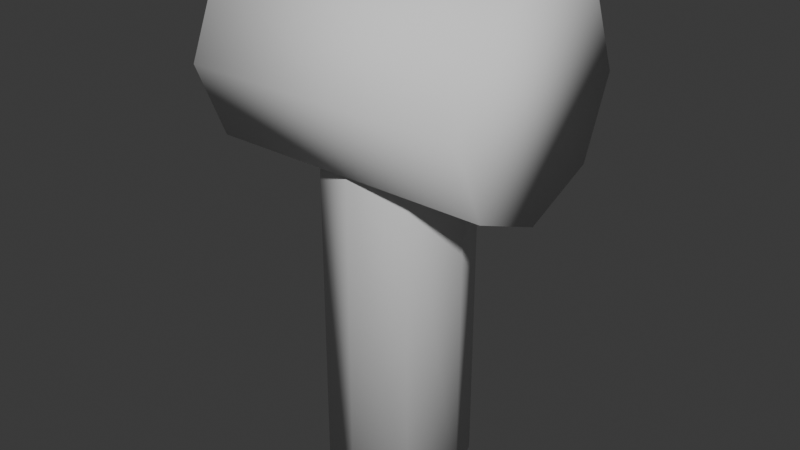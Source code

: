 # Source: greany.blend  (saved by Blender 4.0.36; exported with 4.5.12 LTS)
import bpy
from mathutils import Matrix  # noqa: F401  (used for matrix-valued properties, if any)

bpy.ops.wm.read_factory_settings(use_empty=True)
scene = bpy.context.scene
scene.name = 'Scene'

# ---- collections
col_collection = bpy.data.collections.new('Collection'); scene.collection.children.link(col_collection)

# ---- materials (node trees are filled in below, after node groups)
mat_material = bpy.data.materials.new('Material')
mat_material.alpha_threshold = 0.0
mat_material.use_transparent_shadow = False
mat_material.roughness = 0.5
mat_material.line_color = (0.0, 0.0, 0.0, 1.0)
mat_both = bpy.data.materials.new('Both')
mat_both.use_transparent_shadow = False
mat_stroke = bpy.data.materials.new('Stroke')
mat_stroke.use_transparent_shadow = False
mat_both_001 = bpy.data.materials.new('Both.001')
mat_both_001.use_transparent_shadow = False
mat_stroke_001 = bpy.data.materials.new('Stroke.001')
mat_stroke_001.use_transparent_shadow = False
mat_both_002 = bpy.data.materials.new('Both.002')
mat_both_002.use_transparent_shadow = False
mat_stroke_002 = bpy.data.materials.new('Stroke.002')
mat_stroke_002.use_transparent_shadow = False

# ---- material node trees
mat_material.use_nodes = True; mat_material.node_tree.nodes.clear()
_N = mat_material.node_tree.nodes; _L = mat_material.node_tree.links
n0 = _N.new('ShaderNodeOutputMaterial'); n0.name = 'Material Output'; n0.location = (300, 300)
n1 = _N.new('ShaderNodeBsdfPrincipled'); n1.name = 'Principled BSDF'; n1.location = (10, 300)
n1.inputs[3].default_value = 1.45
_L.new(n1.outputs[0], n0.inputs[0])
n0.is_active_output = True

# ---- world
world_world = bpy.data.worlds.new('World'); scene.world = world_world
world_world.use_nodes = True; world_world.node_tree.nodes.clear()
_N = world_world.node_tree.nodes; _L = world_world.node_tree.links
n0 = _N.new('ShaderNodeOutputWorld'); n0.name = 'World Output'; n0.location = (300, 300)
n1 = _N.new('ShaderNodeBackground'); n1.name = 'Background'; n1.location = (10, 300)
n1.inputs[0].default_value = (0.05088, 0.05088, 0.05088, 1.0)
_L.new(n1.outputs[0], n0.inputs[0])
n0.is_active_output = True
world_world.color = (0.05088, 0.05088, 0.05088)
world_world.use_sun_shadow = False
world_world.sun_shadow_jitter_overblur = 0.0

# ---- meshes
me_cube = bpy.data.meshes.new('Cube')
me_cube.from_pydata([(0.2421, 0.2263, 0.8637), (0.2449, 0.2263, 0.4178), (0.2421, -0.2417, 0.8637), (0.2449, -0.2417, 0.4178), (-0.2404, 0.2263, 0.869), (-0.2123, 0.2263, 0.4114), (-0.2404, -0.2417, 0.869), (-0.2123, -0.2417, 0.4114), (-0.1465, -0.1218, 0.1892), (-0.06588, -0.09, 0.5134), (-0.1465, 0.128, 0.1777), (-0.06588, 0.07416, 0.5134), (0.1575, -0.1218, 0.1892), (0.07687, -0.09, 0.5134), (0.1575, 0.128, 0.1777), (0.07687, 0.07416, 0.5134), (0.1607, -0.07687, 0.3654), (0.1602, -0.07687, 0.5197), (0.1607, 0.09702, 0.3654), (0.1602, 0.09702, 0.5197), (0.3205, -0.07687, 0.364), (0.3127, -0.07687, 0.5249), (0.3205, 0.09702, 0.364), (0.3127, 0.09702, 0.5249), (-0.0008715, -0.04298, 0.09118), (-0.01448, -0.06283, 0.2668), (-0.0008715, 0.05855, 0.09118), (-0.01448, 0.05855, 0.2668), (0.06792, -0.04298, 0.08244), (0.1102, -0.06283, 0.2805), (0.06792, 0.05855, 0.08244), (0.1102, 0.05855, 0.2805)], [], [(0, 4, 6, 2), (3, 2, 6, 7), (7, 6, 4, 5), (5, 1, 3, 7), (1, 0, 2, 3), (5, 4, 0, 1), (8, 9, 11, 10), (10, 11, 15, 14), (14, 15, 13, 12), (12, 13, 9, 8), (10, 14, 12, 8), (15, 11, 9, 13), (16, 17, 19, 18), (18, 19, 23, 22), (22, 23, 21, 20), (20, 21, 17, 16), (18, 22, 20, 16), (23, 19, 17, 21), (24, 25, 27, 26), (26, 27, 31, 30), (30, 31, 29, 28), (28, 29, 25, 24), (26, 30, 28, 24), (31, 27, 25, 29)])
_uv = me_cube.uv_layers.new(name='UVMap')
_uv.uv.foreach_set('vector', [0.625, 0.5, 0.875, 0.5, 0.875, 0.75, 0.625, 0.75, 0.375, 0.75, 0.625, 0.75, 0.625, 1.0, 0.375, 1.0, 0.375, 0.0, 0.625, 0.0, 0.625, 0.25, 0.375, 0.25, 0.125, 0.5, 0.375, 0.5, 0.375, 0.75, 0.125, 0.75, 0.375, 0.5, 0.625, 0.5, 0.625, 0.75, 0.375, 0.75, 0.375, 0.25, 0.625, 0.25, 0.625, 0.5, 0.375, 0.5, 0.375, 0.0, 0.625, 0.0, 0.625, 0.25, 0.375, 0.25, 0.375, 0.25, 0.625, 0.25, 0.625, 0.5, 0.375, 0.5, 0.375, 0.5, 0.625, 0.5, 0.625, 0.75, 0.375, 0.75, 0.375, 0.75, 0.625, 0.75, 0.625, 1.0, 0.375, 1.0, 0.125, 0.5, 0.375, 0.5, 0.375, 0.75, 0.125, 0.75, 0.625, 0.5, 0.875, 0.5, 0.875, 0.75, 0.625, 0.75, 0.375, 0.0, 0.625, 0.0, 0.625, 0.25, 0.375, 0.25, 0.375, 0.25, 0.625, 0.25, 0.625, 0.5, 0.375, 0.5, 0.375, 0.5, 0.625, 0.5, 0.625, 0.75, 0.375, 0.75, 0.375, 0.75, 0.625, 0.75, 0.625, 1.0, 0.375, 1.0, 0.125, 0.5, 0.375, 0.5, 0.375, 0.75, 0.125, 0.75, 0.625, 0.5, 0.875, 0.5, 0.875, 0.75, 0.625, 0.75, 0.375, 0.0, 0.625, 0.0, 0.625, 0.25, 0.375, 0.25, 0.375, 0.25, 0.625, 0.25, 0.625, 0.5, 0.375, 0.5, 0.375, 0.5, 0.625, 0.5, 0.625, 0.75, 0.375, 0.75, 0.375, 0.75, 0.625, 0.75, 0.625, 1.0, 0.375, 1.0, 0.125, 0.5, 0.375, 0.5, 0.375, 0.75, 0.125, 0.75, 0.625, 0.5, 0.875, 0.5, 0.875, 0.75, 0.625, 0.75])
me_cube.materials.append(mat_material)
me_cube.use_mirror_vertex_groups = False
me_cube.update()
me_cube_001 = bpy.data.meshes.new('Cube.001')
me_cube_001.from_pydata([(-0.33, 0.06, 0.59), (-0.17, 0.06, 0.59), (-0.33, 0.04243, 0.5476), (-0.17, 0.04243, 0.5476), (-0.33, 0.0, 0.53), (-0.17, 0.0, 0.53), (-0.33, -0.04243, 0.5476), (-0.17, -0.04243, 0.5476), (-0.33, -0.06, 0.59), (-0.17, -0.06, 0.59), (-0.33, -0.04243, 0.6324), (-0.17, -0.04243, 0.6324), (-0.33, 0.0, 0.65), (-0.17, 0.0, 0.65), (-0.33, 0.04243, 0.6324), (-0.17, 0.04243, 0.6324), (-0.25, 0.04, 0.36), (-0.25, 0.04, 0.56), (-0.2217, 0.02828, 0.36), (-0.2217, 0.02828, 0.56), (-0.21, 0.0, 0.36), (-0.21, 0.0, 0.56), (-0.2217, -0.02828, 0.36), (-0.2217, -0.02828, 0.56), (-0.25, -0.04, 0.36), (-0.25, -0.04, 0.56), (-0.2783, -0.02828, 0.36), (-0.2783, -0.02828, 0.56), (-0.29, 0.0, 0.36), (-0.29, 0.0, 0.56), (-0.2783, 0.02828, 0.36), (-0.2783, 0.02828, 0.56)], [], [(0, 1, 3, 2), (2, 3, 5, 4), (4, 5, 7, 6), (6, 7, 9, 8), (8, 9, 11, 10), (10, 11, 13, 12), (3, 1, 15, 13, 11, 9, 7, 5), (12, 13, 15, 14), (14, 15, 1, 0), (0, 2, 4, 6, 8, 10, 12, 14), (16, 17, 19, 18), (18, 19, 21, 20), (20, 21, 23, 22), (22, 23, 25, 24), (24, 25, 27, 26), (26, 27, 29, 28), (28, 29, 31, 30), (30, 31, 17, 16), (16, 18, 20, 22, 24, 26, 28, 30)])
me_cube_001.polygons.foreach_set('use_smooth', [True] * 19)
_uv = me_cube_001.uv_layers.new(name='UVMap')
_uv.uv.foreach_set('vector', [1.0, 0.5, 1.0, 1.0, 0.875, 1.0, 0.875, 0.5, 0.875, 0.5, 0.875, 1.0, 0.75, 1.0, 0.75, 0.5, 0.75, 0.5, 0.75, 1.0, 0.625, 1.0, 0.625, 0.5, 0.625, 0.5, 0.625, 1.0, 0.5, 1.0, 0.5, 0.5, 0.5, 0.5, 0.5, 1.0, 0.375, 1.0, 0.375, 0.5, 0.375, 0.5, 0.375, 1.0, 0.25, 1.0, 0.25, 0.5, 0.4197, 0.4197, 0.25, 0.49, 0.08029, 0.4197, 0.01, 0.25, 0.08029, 0.08029, 0.25, 0.01, 0.4197, 0.08029, 0.49, 0.25, 0.25, 0.5, 0.25, 1.0, 0.125, 1.0, 0.125, 0.5, 0.125, 0.5, 0.125, 1.0, 0.0, 1.0, 0.0, 0.5, 0.75, 0.49, 0.9197, 0.4197, 0.99, 0.25, 0.9197, 0.08029, 0.75, 0.01, 0.5803, 0.08029, 0.51, 0.25, 0.5803, 0.4197, 1.0, 0.5, 1.0, 1.0, 0.875, 1.0, 0.875, 0.5, 0.875, 0.5, 0.875, 1.0, 0.75, 1.0, 0.75, 0.5, 0.75, 0.5, 0.75, 1.0, 0.625, 1.0, 0.625, 0.5, 0.625, 0.5, 0.625, 1.0, 0.5, 1.0, 0.5, 0.5, 0.5, 0.5, 0.5, 1.0, 0.375, 1.0, 0.375, 0.5, 0.375, 0.5, 0.375, 1.0, 0.25, 1.0, 0.25, 0.5, 0.25, 0.5, 0.25, 1.0, 0.125, 1.0, 0.125, 0.5, 0.125, 0.5, 0.125, 1.0, 0.0, 1.0, 0.0, 0.5, 0.75, 0.49, 0.9197, 0.4197, 0.99, 0.25, 0.9197, 0.08029, 0.75, 0.01, 0.5803, 0.08029, 0.51, 0.25, 0.5803, 0.4197])
me_cube_001.update()

# ---- objects
ob_shapes = bpy.data.objects.new('shapes', me_cube)
ob_hammer = bpy.data.objects.new('_hammer', None)
ob_side = bpy.data.objects.new('_side', None)
ob_front = bpy.data.objects.new('_front', None)
ob_hammer_1 = bpy.data.objects.new('hammer', me_cube_001)

# ---- transforms, parenting, visibility, modifiers, constraints
ob_shapes.location = (0.0, 0.0, 0.0)
ob_shapes.lock_rotations_4d = False
ob_shapes.empty_display_type = 'ARROWS'
ob_shapes.hide_render = True
ob_shapes.lineart.crease_threshold = 0.0
_m = ob_shapes.modifiers.new('Subdivision', 'SUBSURF')
_m.levels = 2
ob_hammer.location = (-0.2613, 0.0, 0.3654)
ob_hammer.scale = (2.0, 1.0, 2.0)
ob_hammer.empty_image_offset = (0.0, 0.0)
ob_hammer.hide_render = True
ob_hammer.use_grease_pencil_lights = True
ob_side.location = (0.0, 0.0, 0.0)
ob_side.rotation_euler = (0.0, 0.0, -1.571)
ob_side.scale = (2.0, 1.0, 2.0)
ob_side.empty_image_offset = (0.0, 0.0)
ob_side.hide_render = True
ob_side.use_grease_pencil_lights = True
ob_front.location = (0.0, 0.0, 0.0)
ob_front.scale = (2.0, 1.0, 2.0)
ob_front.empty_image_offset = (0.0, 0.0)
ob_front.hide_render = True
ob_front.use_grease_pencil_lights = True
ob_hammer_1.location = (0.0, 0.0, 0.0)

# ---- collection membership
col_collection.objects.link(ob_shapes)
col_collection.objects.link(ob_hammer)
col_collection.objects.link(ob_side)
col_collection.objects.link(ob_front)
col_collection.objects.link(ob_hammer_1)

# ---- scene / render settings (as saved in the file)
scene.frame_start = 1; scene.frame_end = 250; scene.frame_set(1)
scene.render.engine = 'BLENDER_EEVEE_NEXT'
scene.cycles.sampling_pattern = 'TABULATED_SOBOL'
bpy.context.view_layer.update()

# ---- added for rendering (the .blend has no active camera and no usable light): camera, sun
cam_auto = bpy.data.cameras.new('AutoCamera')
cam_auto.lens = 50.0
cam_auto.sensor_width = 36.0
cam_auto.clip_end = 1000.0
ob_auto_camera = bpy.data.objects.new('AutoCamera', cam_auto)
scene.collection.objects.link(ob_auto_camera)
ob_auto_camera.location = (0.0759367, -0.391124, 0.765749)
ob_auto_camera.rotation_euler = (1.09748, -7.21219e-08, 0.694738)
scene.camera = ob_auto_camera
light_auto_sun = bpy.data.lights.new('AutoSun', 'SUN')
light_auto_sun.energy = 3.0
light_auto_sun.angle = 0.0523599
ob_auto_sun = bpy.data.objects.new('AutoSun', light_auto_sun)
scene.collection.objects.link(ob_auto_sun)
ob_auto_sun.rotation_euler = (0.872665, 0.174533, 0.523599)
bpy.context.view_layer.update()
